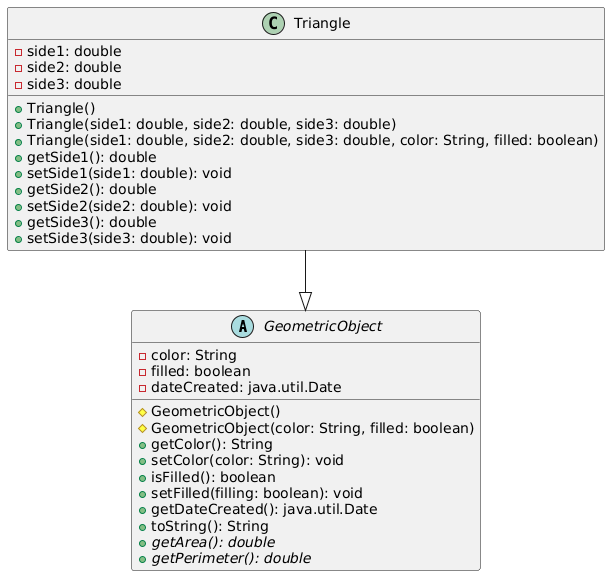

The diagram above was rendered by PlantUML. Its source (embedded in the PNG):
@startuml
abstract class GeometricObject {
  - color: String
  - filled: boolean
  - dateCreated: java.util.Date
  # GeometricObject()
  # GeometricObject(color: String, filled: boolean)
  + getColor(): String
  + setColor(color: String): void
  + isFilled(): boolean
  + setFilled(filling: boolean): void
  + getDateCreated(): java.util.Date
  + toString(): String
  + {abstract} getArea(): double
  + {abstract} getPerimeter(): double
}

class Triangle {
  - side1: double
  - side2: double
  - side3: double
  + Triangle()
  + Triangle(side1: double, side2: double, side3: double)
  + Triangle(side1: double, side2: double, side3: double, color: String, filled: boolean)
  + getSide1(): double
  + setSide1(side1: double): void
  + getSide2(): double
  + setSide2(side2: double): void
  + getSide3(): double
  + setSide3(side3: double): void
}

Triangle --|> GeometricObject
@enduml